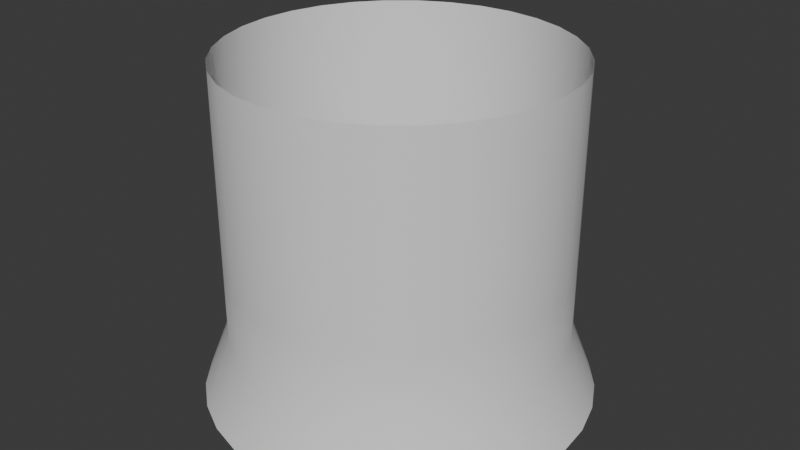 # Source: Aura_Cylinder_Mesh.blend  (saved by Blender 4.0.36; exported with 4.5.12 LTS)
import bpy
from mathutils import Matrix  # noqa: F401  (used for matrix-valued properties, if any)

bpy.ops.wm.read_factory_settings(use_empty=True)
scene = bpy.context.scene
scene.name = 'Scene'

# ---- collections
col_collection = bpy.data.collections.new('Collection'); scene.collection.children.link(col_collection)

# ---- world
world_world = bpy.data.worlds.new('World'); scene.world = world_world
world_world.use_nodes = True; world_world.node_tree.nodes.clear()
_N = world_world.node_tree.nodes; _L = world_world.node_tree.links
n0 = _N.new('ShaderNodeOutputWorld'); n0.name = 'World Output'; n0.location = (300, 300)
n1 = _N.new('ShaderNodeBackground'); n1.name = 'Background'; n1.location = (10, 300)
n1.inputs[0].default_value = (0.05088, 0.05088, 0.05088, 1.0)
_L.new(n1.outputs[0], n0.inputs[0])
n0.is_active_output = True
world_world.color = (0.05088, 0.05088, 0.05088)
world_world.use_sun_shadow = False
world_world.sun_shadow_jitter_overblur = 0.0

# ---- meshes
me_cylinder_001 = bpy.data.meshes.new('Cylinder.001')
me_cylinder_001.from_pydata([(-1.867e-09, 1.154, 0.0), (0.0, 1.0, 2.0), (0.2252, 1.132, 0.0), (0.1951, 0.9808, 2.0), (0.4417, 1.066, 0.0), (0.3827, 0.9239, 2.0), (0.6412, 0.9597, 0.0), (0.5556, 0.8315, 2.0), (0.8161, 0.8161, 0.0), (0.7071, 0.7071, 2.0), (0.9597, 0.6412, 0.0), (0.8315, 0.5556, 2.0), (1.066, 0.4417, 0.0), (0.9239, 0.3827, 2.0), (1.132, 0.2252, 0.0), (0.9808, 0.1951, 2.0), (1.154, -2.298e-09, 0.0), (1.0, 0.0, 2.0), (1.132, -0.2252, 0.0), (0.9808, -0.1951, 2.0), (1.066, -0.4417, 0.0), (0.9239, -0.3827, 2.0), (0.9597, -0.6412, 0.0), (0.8315, -0.5556, 2.0), (0.8161, -0.8161, 0.0), (0.7071, -0.7071, 2.0), (0.6412, -0.9597, 0.0), (0.5556, -0.8315, 2.0), (0.4417, -1.066, 0.0), (0.3827, -0.9239, 2.0), (0.2252, -1.132, 0.0), (0.1951, -0.9808, 2.0), (-1.867e-09, -1.154, 0.0), (0.0, -1.0, 2.0), (-0.2252, -1.132, 0.0), (-0.1951, -0.9808, 2.0), (-0.4417, -1.066, 0.0), (-0.3827, -0.9239, 2.0), (-0.6412, -0.9597, 0.0), (-0.5556, -0.8315, 2.0), (-0.8161, -0.8161, 0.0), (-0.7071, -0.7071, 2.0), (-0.9597, -0.6412, 0.0), (-0.8315, -0.5556, 2.0), (-1.066, -0.4417, 0.0), (-0.9239, -0.3827, 2.0), (-1.132, -0.2252, 0.0), (-0.9808, -0.1951, 2.0), (-1.154, -2.298e-09, 0.0), (-1.0, 0.0, 2.0), (-1.132, 0.2252, 0.0), (-0.9808, 0.1951, 2.0), (-1.066, 0.4417, 0.0), (-0.9239, 0.3827, 2.0), (-0.9597, 0.6412, 0.0), (-0.8315, 0.5556, 2.0), (-0.8161, 0.8161, 0.0), (-0.7071, 0.7071, 2.0), (-0.6412, 0.9597, 0.0), (-0.5556, 0.8315, 2.0), (-0.4417, 1.066, 0.0), (-0.3827, 0.9239, 2.0), (-0.2252, 1.132, 0.0), (-0.1951, 0.9808, 2.0), (0.0, 1.0, 0.4), (0.0, 1.0, 0.8), (0.0, 1.0, 1.2), (0.0, 1.0, 1.6), (0.1951, 0.9808, 1.6), (0.1951, 0.9808, 1.2), (0.1951, 0.9808, 0.8), (0.1951, 0.9808, 0.4), (0.3827, 0.9239, 1.6), (0.3827, 0.9239, 1.2), (0.3827, 0.9239, 0.8), (0.3827, 0.9239, 0.4), (0.5556, 0.8315, 1.6), (0.5556, 0.8315, 1.2), (0.5556, 0.8315, 0.8), (0.5556, 0.8315, 0.4), (0.7071, 0.7071, 1.6), (0.7071, 0.7071, 1.2), (0.7071, 0.7071, 0.8), (0.7071, 0.7071, 0.4), (0.8315, 0.5556, 1.6), (0.8315, 0.5556, 1.2), (0.8315, 0.5556, 0.8), (0.8315, 0.5556, 0.4), (0.9239, 0.3827, 1.6), (0.9239, 0.3827, 1.2), (0.9239, 0.3827, 0.8), (0.9239, 0.3827, 0.4), (0.9808, 0.1951, 1.6), (0.9808, 0.1951, 1.2), (0.9808, 0.1951, 0.8), (0.9808, 0.1951, 0.4), (1.0, 0.0, 1.6), (1.0, 0.0, 1.2), (1.0, 0.0, 0.8), (1.0, 0.0, 0.4), (0.9808, -0.1951, 1.6), (0.9808, -0.1951, 1.2), (0.9808, -0.1951, 0.8), (0.9808, -0.1951, 0.4), (0.9239, -0.3827, 1.6), (0.9239, -0.3827, 1.2), (0.9239, -0.3827, 0.8), (0.9239, -0.3827, 0.4), (0.8315, -0.5556, 1.6), (0.8315, -0.5556, 1.2), (0.8315, -0.5556, 0.8), (0.8315, -0.5556, 0.4), (0.7071, -0.7071, 1.6), (0.7071, -0.7071, 1.2), (0.7071, -0.7071, 0.8), (0.7071, -0.7071, 0.4), (0.5556, -0.8315, 1.6), (0.5556, -0.8315, 1.2), (0.5556, -0.8315, 0.8), (0.5556, -0.8315, 0.4), (0.3827, -0.9239, 1.6), (0.3827, -0.9239, 1.2), (0.3827, -0.9239, 0.8), (0.3827, -0.9239, 0.4), (0.1951, -0.9808, 1.6), (0.1951, -0.9808, 1.2), (0.1951, -0.9808, 0.8), (0.1951, -0.9808, 0.4), (0.0, -1.0, 1.6), (0.0, -1.0, 1.2), (0.0, -1.0, 0.8), (0.0, -1.0, 0.4), (-0.1951, -0.9808, 1.6), (-0.1951, -0.9808, 1.2), (-0.1951, -0.9808, 0.8), (-0.1951, -0.9808, 0.4), (-0.3827, -0.9239, 1.6), (-0.3827, -0.9239, 1.2), (-0.3827, -0.9239, 0.8), (-0.3827, -0.9239, 0.4), (-0.5556, -0.8315, 1.6), (-0.5556, -0.8315, 1.2), (-0.5556, -0.8315, 0.8), (-0.5556, -0.8315, 0.4), (-0.7071, -0.7071, 1.6), (-0.7071, -0.7071, 1.2), (-0.7071, -0.7071, 0.8), (-0.7071, -0.7071, 0.4), (-0.8315, -0.5556, 1.6), (-0.8315, -0.5556, 1.2), (-0.8315, -0.5556, 0.8), (-0.8315, -0.5556, 0.4), (-0.9239, -0.3827, 1.6), (-0.9239, -0.3827, 1.2), (-0.9239, -0.3827, 0.8), (-0.9239, -0.3827, 0.4), (-0.9808, -0.1951, 1.6), (-0.9808, -0.1951, 1.2), (-0.9808, -0.1951, 0.8), (-0.9808, -0.1951, 0.4), (-1.0, 0.0, 1.6), (-1.0, 0.0, 1.2), (-1.0, 0.0, 0.8), (-1.0, 0.0, 0.4), (-0.9808, 0.1951, 1.6), (-0.9808, 0.1951, 1.2), (-0.9808, 0.1951, 0.8), (-0.9808, 0.1951, 0.4), (-0.9239, 0.3827, 1.6), (-0.9239, 0.3827, 1.2), (-0.9239, 0.3827, 0.8), (-0.9239, 0.3827, 0.4), (-0.8315, 0.5556, 1.6), (-0.8315, 0.5556, 1.2), (-0.8315, 0.5556, 0.8), (-0.8315, 0.5556, 0.4), (-0.7071, 0.7071, 1.6), (-0.7071, 0.7071, 1.2), (-0.7071, 0.7071, 0.8), (-0.7071, 0.7071, 0.4), (-0.5556, 0.8315, 1.6), (-0.5556, 0.8315, 1.2), (-0.5556, 0.8315, 0.8), (-0.5556, 0.8315, 0.4), (-0.3827, 0.9239, 1.6), (-0.3827, 0.9239, 1.2), (-0.3827, 0.9239, 0.8), (-0.3827, 0.9239, 0.4), (-0.1951, 0.9808, 1.6), (-0.1951, 0.9808, 1.2), (-0.1951, 0.9808, 0.8), (-0.1951, 0.9808, 0.4)], [], [(67, 1, 3, 68), (68, 3, 5, 72), (72, 5, 7, 76), (76, 7, 9, 80), (80, 9, 11, 84), (84, 11, 13, 88), (88, 13, 15, 92), (92, 15, 17, 96), (96, 17, 19, 100), (100, 19, 21, 104), (104, 21, 23, 108), (108, 23, 25, 112), (112, 25, 27, 116), (116, 27, 29, 120), (120, 29, 31, 124), (124, 31, 33, 128), (128, 33, 35, 132), (132, 35, 37, 136), (136, 37, 39, 140), (140, 39, 41, 144), (144, 41, 43, 148), (148, 43, 45, 152), (152, 45, 47, 156), (156, 47, 49, 160), (160, 49, 51, 164), (164, 51, 53, 168), (168, 53, 55, 172), (172, 55, 57, 176), (176, 57, 59, 180), (180, 59, 61, 184), (184, 61, 63, 188), (188, 63, 1, 67), (62, 191, 64, 0), (191, 190, 65, 64), (190, 189, 66, 65), (189, 188, 67, 66), (60, 187, 191, 62), (187, 186, 190, 191), (186, 185, 189, 190), (185, 184, 188, 189), (58, 183, 187, 60), (183, 182, 186, 187), (182, 181, 185, 186), (181, 180, 184, 185), (56, 179, 183, 58), (179, 178, 182, 183), (178, 177, 181, 182), (177, 176, 180, 181), (54, 175, 179, 56), (175, 174, 178, 179), (174, 173, 177, 178), (173, 172, 176, 177), (52, 171, 175, 54), (171, 170, 174, 175), (170, 169, 173, 174), (169, 168, 172, 173), (50, 167, 171, 52), (167, 166, 170, 171), (166, 165, 169, 170), (165, 164, 168, 169), (48, 163, 167, 50), (163, 162, 166, 167), (162, 161, 165, 166), (161, 160, 164, 165), (46, 159, 163, 48), (159, 158, 162, 163), (158, 157, 161, 162), (157, 156, 160, 161), (44, 155, 159, 46), (155, 154, 158, 159), (154, 153, 157, 158), (153, 152, 156, 157), (42, 151, 155, 44), (151, 150, 154, 155), (150, 149, 153, 154), (149, 148, 152, 153), (40, 147, 151, 42), (147, 146, 150, 151), (146, 145, 149, 150), (145, 144, 148, 149), (38, 143, 147, 40), (143, 142, 146, 147), (142, 141, 145, 146), (141, 140, 144, 145), (36, 139, 143, 38), (139, 138, 142, 143), (138, 137, 141, 142), (137, 136, 140, 141), (34, 135, 139, 36), (135, 134, 138, 139), (134, 133, 137, 138), (133, 132, 136, 137), (32, 131, 135, 34), (131, 130, 134, 135), (130, 129, 133, 134), (129, 128, 132, 133), (30, 127, 131, 32), (127, 126, 130, 131), (126, 125, 129, 130), (125, 124, 128, 129), (28, 123, 127, 30), (123, 122, 126, 127), (122, 121, 125, 126), (121, 120, 124, 125), (26, 119, 123, 28), (119, 118, 122, 123), (118, 117, 121, 122), (117, 116, 120, 121), (24, 115, 119, 26), (115, 114, 118, 119), (114, 113, 117, 118), (113, 112, 116, 117), (22, 111, 115, 24), (111, 110, 114, 115), (110, 109, 113, 114), (109, 108, 112, 113), (20, 107, 111, 22), (107, 106, 110, 111), (106, 105, 109, 110), (105, 104, 108, 109), (18, 103, 107, 20), (103, 102, 106, 107), (102, 101, 105, 106), (101, 100, 104, 105), (16, 99, 103, 18), (99, 98, 102, 103), (98, 97, 101, 102), (97, 96, 100, 101), (14, 95, 99, 16), (95, 94, 98, 99), (94, 93, 97, 98), (93, 92, 96, 97), (12, 91, 95, 14), (91, 90, 94, 95), (90, 89, 93, 94), (89, 88, 92, 93), (10, 87, 91, 12), (87, 86, 90, 91), (86, 85, 89, 90), (85, 84, 88, 89), (8, 83, 87, 10), (83, 82, 86, 87), (82, 81, 85, 86), (81, 80, 84, 85), (6, 79, 83, 8), (79, 78, 82, 83), (78, 77, 81, 82), (77, 76, 80, 81), (4, 75, 79, 6), (75, 74, 78, 79), (74, 73, 77, 78), (73, 72, 76, 77), (2, 71, 75, 4), (71, 70, 74, 75), (70, 69, 73, 74), (69, 68, 72, 73), (0, 64, 71, 2), (64, 65, 70, 71), (65, 66, 69, 70), (66, 67, 68, 69)])
me_cylinder_001.polygons.foreach_set('use_smooth', [True] * 160)
_uv = me_cylinder_001.uv_layers.new(name='UVMap')
_uv.uv.foreach_set('vector', [1.0, 0.8, 1.0, 1.0, 0.9688, 1.0, 0.9688, 0.8, 0.9688, 0.8, 0.9688, 1.0, 0.9375, 1.0, 0.9375, 0.8, 0.9375, 0.8, 0.9375, 1.0, 0.9062, 1.0, 0.9062, 0.8, 0.9062, 0.8, 0.9062, 1.0, 0.875, 1.0, 0.875, 0.8, 0.875, 0.8, 0.875, 1.0, 0.8438, 1.0, 0.8438, 0.8, 0.8438, 0.8, 0.8438, 1.0, 0.8125, 1.0, 0.8125, 0.8, 0.8125, 0.8, 0.8125, 1.0, 0.7812, 1.0, 0.7812, 0.8, 0.7812, 0.8, 0.7812, 1.0, 0.75, 1.0, 0.75, 0.8, 0.75, 0.8, 0.75, 1.0, 0.7188, 1.0, 0.7188, 0.8, 0.7188, 0.8, 0.7188, 1.0, 0.6875, 1.0, 0.6875, 0.8, 0.6875, 0.8, 0.6875, 1.0, 0.6562, 1.0, 0.6563, 0.8, 0.6563, 0.8, 0.6562, 1.0, 0.625, 1.0, 0.625, 0.8, 0.625, 0.8, 0.625, 1.0, 0.5938, 1.0, 0.5938, 0.8, 0.5938, 0.8, 0.5938, 1.0, 0.5625, 1.0, 0.5625, 0.8, 0.5625, 0.8, 0.5625, 1.0, 0.5312, 1.0, 0.5312, 0.8, 0.5312, 0.8, 0.5312, 1.0, 0.5, 1.0, 0.5, 0.8, 0.5, 0.8, 0.5, 1.0, 0.4688, 1.0, 0.4688, 0.8, 0.4688, 0.8, 0.4688, 1.0, 0.4375, 1.0, 0.4375, 0.8, 0.4375, 0.8, 0.4375, 1.0, 0.4062, 1.0, 0.4063, 0.8, 0.4063, 0.8, 0.4062, 1.0, 0.375, 1.0, 0.375, 0.8, 0.375, 0.8, 0.375, 1.0, 0.3438, 1.0, 0.3438, 0.8, 0.3438, 0.8, 0.3438, 1.0, 0.3125, 1.0, 0.3125, 0.8, 0.3125, 0.8, 0.3125, 1.0, 0.2812, 1.0, 0.2812, 0.8, 0.2812, 0.8, 0.2812, 1.0, 0.25, 1.0, 0.25, 0.8, 0.25, 0.8, 0.25, 1.0, 0.2188, 1.0, 0.2188, 0.8, 0.2188, 0.8, 0.2188, 1.0, 0.1875, 1.0, 0.1875, 0.8, 0.1875, 0.8, 0.1875, 1.0, 0.1562, 1.0, 0.1562, 0.8, 0.1562, 0.8, 0.1562, 1.0, 0.125, 1.0, 0.125, 0.8, 0.125, 0.8, 0.125, 1.0, 0.09375, 1.0, 0.09375, 0.8, 0.09375, 0.8, 0.09375, 1.0, 0.0625, 1.0, 0.0625, 0.8, 0.0625, 0.8, 0.0625, 1.0, 0.03125, 1.0, 0.03125, 0.8, 0.03125, 0.8, 0.03125, 1.0, 0.0, 1.0, 0.0, 0.8, 0.03125, 0.0, 0.03125, 0.2, 0.0, 0.2, 0.0, 0.0, 0.03125, 0.2, 0.03125, 0.4, 0.0, 0.4, 0.0, 0.2, 0.03125, 0.4, 0.03125, 0.6, 0.0, 0.6, 0.0, 0.4, 0.03125, 0.6, 0.03125, 0.8, 0.0, 0.8, 0.0, 0.6, 0.0625, 0.0, 0.0625, 0.2, 0.03125, 0.2, 0.03125, 0.0, 0.0625, 0.2, 0.0625, 0.4, 0.03125, 0.4, 0.03125, 0.2, 0.0625, 0.4, 0.0625, 0.6, 0.03125, 0.6, 0.03125, 0.4, 0.0625, 0.6, 0.0625, 0.8, 0.03125, 0.8, 0.03125, 0.6, 0.09375, 0.0, 0.09375, 0.2, 0.0625, 0.2, 0.0625, 0.0, 0.09375, 0.2, 0.09375, 0.4, 0.0625, 0.4, 0.0625, 0.2, 0.09375, 0.4, 0.09375, 0.6, 0.0625, 0.6, 0.0625, 0.4, 0.09375, 0.6, 0.09375, 0.8, 0.0625, 0.8, 0.0625, 0.6, 0.125, 0.0, 0.125, 0.2, 0.09375, 0.2, 0.09375, 0.0, 0.125, 0.2, 0.125, 0.4, 0.09375, 0.4, 0.09375, 0.2, 0.125, 0.4, 0.125, 0.6, 0.09375, 0.6, 0.09375, 0.4, 0.125, 0.6, 0.125, 0.8, 0.09375, 0.8, 0.09375, 0.6, 0.1562, 0.0, 0.1562, 0.2, 0.125, 0.2, 0.125, 0.0, 0.1562, 0.2, 0.1562, 0.4, 0.125, 0.4, 0.125, 0.2, 0.1562, 0.4, 0.1562, 0.6, 0.125, 0.6, 0.125, 0.4, 0.1562, 0.6, 0.1562, 0.8, 0.125, 0.8, 0.125, 0.6, 0.1875, 0.0, 0.1875, 0.2, 0.1562, 0.2, 0.1562, 0.0, 0.1875, 0.2, 0.1875, 0.4, 0.1562, 0.4, 0.1562, 0.2, 0.1875, 0.4, 0.1875, 0.6, 0.1562, 0.6, 0.1562, 0.4, 0.1875, 0.6, 0.1875, 0.8, 0.1562, 0.8, 0.1562, 0.6, 0.2188, 0.0, 0.2188, 0.2, 0.1875, 0.2, 0.1875, 0.0, 0.2188, 0.2, 0.2188, 0.4, 0.1875, 0.4, 0.1875, 0.2, 0.2188, 0.4, 0.2188, 0.6, 0.1875, 0.6, 0.1875, 0.4, 0.2188, 0.6, 0.2188, 0.8, 0.1875, 0.8, 0.1875, 0.6, 0.25, 0.0, 0.25, 0.2, 0.2188, 0.2, 0.2188, 0.0, 0.25, 0.2, 0.25, 0.4, 0.2188, 0.4, 0.2188, 0.2, 0.25, 0.4, 0.25, 0.6, 0.2188, 0.6, 0.2188, 0.4, 0.25, 0.6, 0.25, 0.8, 0.2188, 0.8, 0.2188, 0.6, 0.2812, 0.0, 0.2812, 0.2, 0.25, 0.2, 0.25, 0.0, 0.2812, 0.2, 0.2812, 0.4, 0.25, 0.4, 0.25, 0.2, 0.2812, 0.4, 0.2812, 0.6, 0.25, 0.6, 0.25, 0.4, 0.2812, 0.6, 0.2812, 0.8, 0.25, 0.8, 0.25, 0.6, 0.3125, 0.0, 0.3125, 0.2, 0.2812, 0.2, 0.2812, 0.0, 0.3125, 0.2, 0.3125, 0.4, 0.2812, 0.4, 0.2812, 0.2, 0.3125, 0.4, 0.3125, 0.6, 0.2812, 0.6, 0.2812, 0.4, 0.3125, 0.6, 0.3125, 0.8, 0.2812, 0.8, 0.2812, 0.6, 0.3438, 0.0, 0.3438, 0.2, 0.3125, 0.2, 0.3125, 0.0, 0.3438, 0.2, 0.3438, 0.4, 0.3125, 0.4, 0.3125, 0.2, 0.3438, 0.4, 0.3438, 0.6, 0.3125, 0.6, 0.3125, 0.4, 0.3438, 0.6, 0.3438, 0.8, 0.3125, 0.8, 0.3125, 0.6, 0.375, 0.0, 0.375, 0.2, 0.3438, 0.2, 0.3438, 0.0, 0.375, 0.2, 0.375, 0.4, 0.3438, 0.4, 0.3438, 0.2, 0.375, 0.4, 0.375, 0.6, 0.3438, 0.6, 0.3438, 0.4, 0.375, 0.6, 0.375, 0.8, 0.3438, 0.8, 0.3438, 0.6, 0.4062, 0.0, 0.4062, 0.2, 0.375, 0.2, 0.375, 0.0, 0.4062, 0.2, 0.4062, 0.4, 0.375, 0.4, 0.375, 0.2, 0.4062, 0.4, 0.4063, 0.6, 0.375, 0.6, 0.375, 0.4, 0.4063, 0.6, 0.4063, 0.8, 0.375, 0.8, 0.375, 0.6, 0.4375, 0.0, 0.4375, 0.2, 0.4062, 0.2, 0.4062, 0.0, 0.4375, 0.2, 0.4375, 0.4, 0.4062, 0.4, 0.4062, 0.2, 0.4375, 0.4, 0.4375, 0.6, 0.4063, 0.6, 0.4062, 0.4, 0.4375, 0.6, 0.4375, 0.8, 0.4063, 0.8, 0.4063, 0.6, 0.4688, 0.0, 0.4688, 0.2, 0.4375, 0.2, 0.4375, 0.0, 0.4688, 0.2, 0.4687, 0.4, 0.4375, 0.4, 0.4375, 0.2, 0.4687, 0.4, 0.4688, 0.6, 0.4375, 0.6, 0.4375, 0.4, 0.4688, 0.6, 0.4688, 0.8, 0.4375, 0.8, 0.4375, 0.6, 0.5, 0.0, 0.5, 0.2, 0.4688, 0.2, 0.4688, 0.0, 0.5, 0.2, 0.5, 0.4, 0.4687, 0.4, 0.4688, 0.2, 0.5, 0.4, 0.5, 0.6, 0.4688, 0.6, 0.4687, 0.4, 0.5, 0.6, 0.5, 0.8, 0.4688, 0.8, 0.4688, 0.6, 0.5312, 0.0, 0.5312, 0.2, 0.5, 0.2, 0.5, 0.0, 0.5312, 0.2, 0.5312, 0.4, 0.5, 0.4, 0.5, 0.2, 0.5312, 0.4, 0.5312, 0.6, 0.5, 0.6, 0.5, 0.4, 0.5312, 0.6, 0.5312, 0.8, 0.5, 0.8, 0.5, 0.6, 0.5625, 0.0, 0.5625, 0.2, 0.5312, 0.2, 0.5312, 0.0, 0.5625, 0.2, 0.5625, 0.4, 0.5312, 0.4, 0.5312, 0.2, 0.5625, 0.4, 0.5625, 0.6, 0.5312, 0.6, 0.5312, 0.4, 0.5625, 0.6, 0.5625, 0.8, 0.5312, 0.8, 0.5312, 0.6, 0.5938, 0.0, 0.5938, 0.2, 0.5625, 0.2, 0.5625, 0.0, 0.5938, 0.2, 0.5938, 0.4, 0.5625, 0.4, 0.5625, 0.2, 0.5938, 0.4, 0.5938, 0.6, 0.5625, 0.6, 0.5625, 0.4, 0.5938, 0.6, 0.5938, 0.8, 0.5625, 0.8, 0.5625, 0.6, 0.625, 0.0, 0.625, 0.2, 0.5938, 0.2, 0.5938, 0.0, 0.625, 0.2, 0.625, 0.4, 0.5938, 0.4, 0.5938, 0.2, 0.625, 0.4, 0.625, 0.6, 0.5938, 0.6, 0.5938, 0.4, 0.625, 0.6, 0.625, 0.8, 0.5938, 0.8, 0.5938, 0.6, 0.6562, 0.0, 0.6562, 0.2, 0.625, 0.2, 0.625, 0.0, 0.6562, 0.2, 0.6562, 0.4, 0.625, 0.4, 0.625, 0.2, 0.6562, 0.4, 0.6563, 0.6, 0.625, 0.6, 0.625, 0.4, 0.6563, 0.6, 0.6563, 0.8, 0.625, 0.8, 0.625, 0.6, 0.6875, 0.0, 0.6875, 0.2, 0.6562, 0.2, 0.6562, 0.0, 0.6875, 0.2, 0.6875, 0.4, 0.6562, 0.4, 0.6562, 0.2, 0.6875, 0.4, 0.6875, 0.6, 0.6563, 0.6, 0.6562, 0.4, 0.6875, 0.6, 0.6875, 0.8, 0.6563, 0.8, 0.6563, 0.6, 0.7188, 0.0, 0.7188, 0.2, 0.6875, 0.2, 0.6875, 0.0, 0.7188, 0.2, 0.7188, 0.4, 0.6875, 0.4, 0.6875, 0.2, 0.7188, 0.4, 0.7188, 0.6, 0.6875, 0.6, 0.6875, 0.4, 0.7188, 0.6, 0.7188, 0.8, 0.6875, 0.8, 0.6875, 0.6, 0.75, 0.0, 0.75, 0.2, 0.7188, 0.2, 0.7188, 0.0, 0.75, 0.2, 0.75, 0.4, 0.7188, 0.4, 0.7188, 0.2, 0.75, 0.4, 0.75, 0.6, 0.7188, 0.6, 0.7188, 0.4, 0.75, 0.6, 0.75, 0.8, 0.7188, 0.8, 0.7188, 0.6, 0.7812, 0.0, 0.7812, 0.2, 0.75, 0.2, 0.75, 0.0, 0.7812, 0.2, 0.7812, 0.4, 0.75, 0.4, 0.75, 0.2, 0.7812, 0.4, 0.7812, 0.6, 0.75, 0.6, 0.75, 0.4, 0.7812, 0.6, 0.7812, 0.8, 0.75, 0.8, 0.75, 0.6, 0.8125, 0.0, 0.8125, 0.2, 0.7812, 0.2, 0.7812, 0.0, 0.8125, 0.2, 0.8125, 0.4, 0.7812, 0.4, 0.7812, 0.2, 0.8125, 0.4, 0.8125, 0.6, 0.7812, 0.6, 0.7812, 0.4, 0.8125, 0.6, 0.8125, 0.8, 0.7812, 0.8, 0.7812, 0.6, 0.8438, 0.0, 0.8438, 0.2, 0.8125, 0.2, 0.8125, 0.0, 0.8438, 0.2, 0.8437, 0.4, 0.8125, 0.4, 0.8125, 0.2, 0.8437, 0.4, 0.8438, 0.6, 0.8125, 0.6, 0.8125, 0.4, 0.8438, 0.6, 0.8438, 0.8, 0.8125, 0.8, 0.8125, 0.6, 0.875, 0.0, 0.875, 0.2, 0.8438, 0.2, 0.8438, 0.0, 0.875, 0.2, 0.875, 0.4, 0.8437, 0.4, 0.8438, 0.2, 0.875, 0.4, 0.875, 0.6, 0.8438, 0.6, 0.8437, 0.4, 0.875, 0.6, 0.875, 0.8, 0.8438, 0.8, 0.8438, 0.6, 0.9062, 0.0, 0.9062, 0.2, 0.875, 0.2, 0.875, 0.0, 0.9062, 0.2, 0.9062, 0.4, 0.875, 0.4, 0.875, 0.2, 0.9062, 0.4, 0.9062, 0.6, 0.875, 0.6, 0.875, 0.4, 0.9062, 0.6, 0.9062, 0.8, 0.875, 0.8, 0.875, 0.6, 0.9375, 0.0, 0.9375, 0.2, 0.9062, 0.2, 0.9062, 0.0, 0.9375, 0.2, 0.9375, 0.4, 0.9062, 0.4, 0.9062, 0.2, 0.9375, 0.4, 0.9375, 0.6, 0.9062, 0.6, 0.9062, 0.4, 0.9375, 0.6, 0.9375, 0.8, 0.9062, 0.8, 0.9062, 0.6, 0.9688, 0.0, 0.9688, 0.2, 0.9375, 0.2, 0.9375, 0.0, 0.9688, 0.2, 0.9688, 0.4, 0.9375, 0.4, 0.9375, 0.2, 0.9688, 0.4, 0.9688, 0.6, 0.9375, 0.6, 0.9375, 0.4, 0.9688, 0.6, 0.9688, 0.8, 0.9375, 0.8, 0.9375, 0.6, 1.0, 0.0, 1.0, 0.2, 0.9688, 0.2, 0.9688, 0.0, 1.0, 0.2, 1.0, 0.4, 0.9688, 0.4, 0.9688, 0.2, 1.0, 0.4, 1.0, 0.6, 0.9688, 0.6, 0.9688, 0.4, 1.0, 0.6, 1.0, 0.8, 0.9688, 0.8, 0.9688, 0.6])
me_cylinder_001.update()

# ---- objects
ob_mesh_cylinder = bpy.data.objects.new('Mesh Cylinder', me_cylinder_001)

# ---- transforms, parenting, visibility, modifiers, constraints
ob_mesh_cylinder.location = (0.0, 0.0, 0.0)

# ---- collection membership
col_collection.objects.link(ob_mesh_cylinder)

# ---- scene / render settings (as saved in the file)
scene.frame_start = 1; scene.frame_end = 250; scene.frame_set(1)
scene.render.engine = 'BLENDER_EEVEE_NEXT'
scene.cycles.sampling_pattern = 'TABULATED_SOBOL'
bpy.context.view_layer.update()

# ---- added for rendering (the .blend has no active camera and no usable light): camera, sun
cam_auto = bpy.data.cameras.new('AutoCamera')
cam_auto.lens = 50.0
cam_auto.sensor_width = 36.0
cam_auto.clip_end = 1000.0
ob_auto_camera = bpy.data.objects.new('AutoCamera', cam_auto)
scene.collection.objects.link(ob_auto_camera)
ob_auto_camera.location = (3.54222, -4.25066, 3.83378)
ob_auto_camera.rotation_euler = (1.09748, -7.21219e-08, 0.694738)
scene.camera = ob_auto_camera
light_auto_sun = bpy.data.lights.new('AutoSun', 'SUN')
light_auto_sun.energy = 3.0
light_auto_sun.angle = 0.0523599
ob_auto_sun = bpy.data.objects.new('AutoSun', light_auto_sun)
scene.collection.objects.link(ob_auto_sun)
ob_auto_sun.rotation_euler = (0.872665, 0.174533, 0.523599)
bpy.context.view_layer.update()
